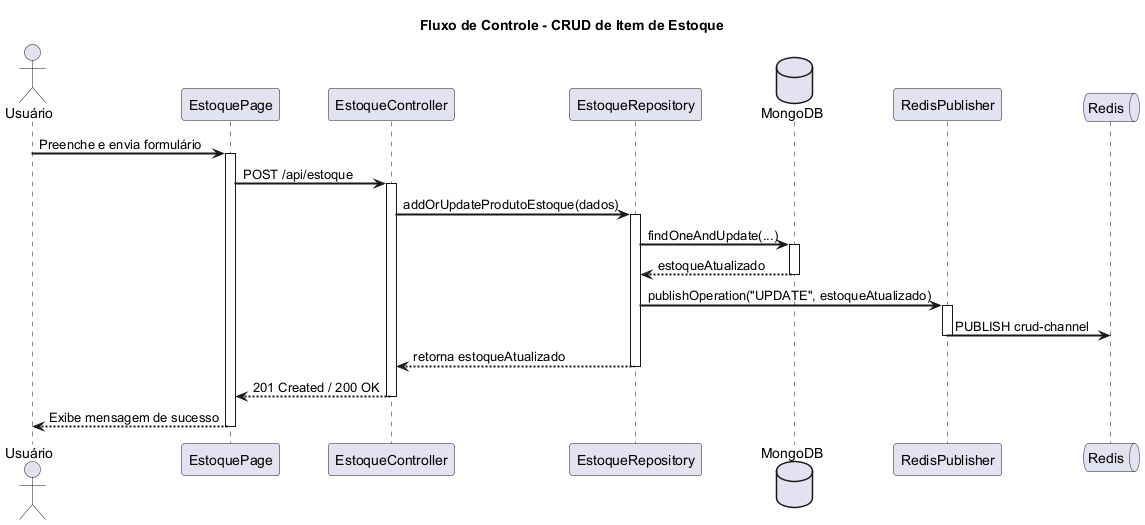

The diagram above was rendered by PlantUML. Its source (embedded in the PNG):
@startuml Fluxo de Cadastro de Item de Estoque

title "Fluxo de Controle - CRUD de Item de Estoque"

actor "Usuário" as usr
participant "EstoquePage" as page
participant "EstoqueController" as controller
participant "EstoqueRepository" as repository
database "MongoDB" as db
participant "RedisPublisher" as publisher
queue "Redis" as redis

skinparam sequenceArrowThickness 2
skinparam roundcorner 10

usr -> page: Preenche e envia formulário
activate page

page -> controller: POST /api/estoque
activate controller

controller -> repository: addOrUpdateProdutoEstoque(dados)
activate repository

repository -> db: findOneAndUpdate(...)
activate db
db --> repository: estoqueAtualizado
deactivate db

repository -> publisher: publishOperation("UPDATE", estoqueAtualizado)
activate publisher
publisher -> redis: PUBLISH crud-channel
deactivate publisher

repository --> controller: retorna estoqueAtualizado
deactivate repository

controller --> page: 201 Created / 200 OK
deactivate controller

page --> usr: Exibe mensagem de sucesso
deactivate page

@enduml